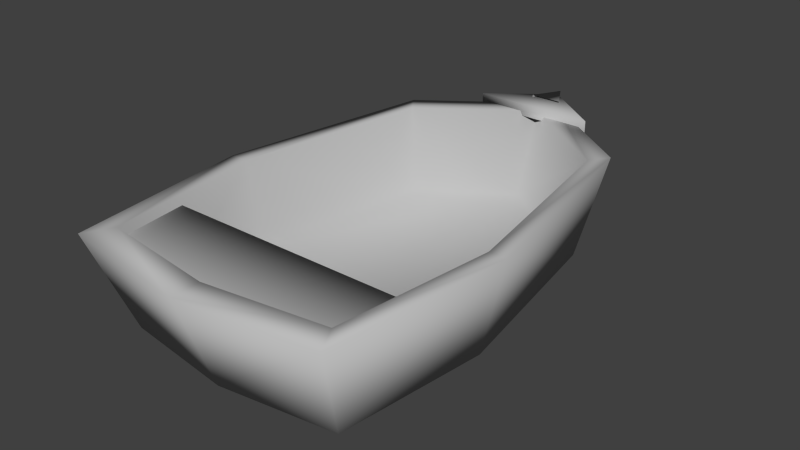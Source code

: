 # Source: ITEM01.blend  (saved by Blender 2.73.0; exported with 4.5.12 LTS)
import bpy
from mathutils import Matrix  # noqa: F401  (used for matrix-valued properties, if any)

bpy.ops.wm.read_factory_settings(use_empty=True)
scene = bpy.context.scene
scene.name = 'Scene'

# ---- collections
col_collection_1 = bpy.data.collections.new('Collection 1'); scene.collection.children.link(col_collection_1)

# ---- materials (node trees are filled in below, after node groups)
mat_lambert1 = bpy.data.materials.new('lambert1')
mat_lambert1.alpha_threshold = 0.0
mat_lambert1.use_transparent_shadow = False
mat_lambert1.diffuse_color = (0.5, 0.5, 0.5, 1.0)
mat_lambert1.roughness = 0.5

# ---- material node trees

# ---- world
world_world = bpy.data.worlds.new('World'); scene.world = world_world
world_world.color = (0.05088, 0.05088, 0.05088)
world_world.use_sun_shadow = False
world_world.sun_shadow_jitter_overblur = 0.0
world_world.cycles.sampling_method = 'MANUAL'
world_world.cycles.sample_map_resolution = 256

# ---- meshes
me_untitled_001 = bpy.data.meshes.new('Untitled.001')
me_untitled_001.from_pydata([(173.0, 0.0, 300.2), (202.7, 169.3, 342.3), (231.0, 169.3, -359.7), (197.2, 0.0, -299.1), (267.5, 169.3, -37.46), (228.4, 0.0, -37.78), (179.6, 169.3, 309.6), (237.1, 169.3, -37.7), (204.8, 169.3, -312.6), (155.6, 25.82, 275.4), (205.3, 25.82, -37.96), (177.3, 25.82, -263.4), (-173.0, 0.0, 300.2), (-202.7, 169.3, 342.3), (-231.0, 169.3, -359.7), (-197.2, 0.0, -299.1), (0.0, 169.3, 489.7), (0.0, 169.3, -390.8), (0.0, 0.0, -325.7), (0.0, 0.0, 424.5), (-267.5, 169.3, -37.46), (0.0, 0.0, -37.77), (-228.4, 0.0, -37.78), (0.0, 169.3, 439.0), (0.0, 169.3, -340.2), (-179.6, 169.3, 309.6), (-237.1, 169.3, -37.7), (-204.8, 169.3, -312.6), (0.0, 25.82, 386.1), (0.0, 25.82, -287.3), (-155.6, 25.82, 275.4), (-205.3, 25.82, -37.96), (-177.3, 25.82, -263.4), (0.0, 25.82, -37.96), (0.2794, 1.399, 441.8), (0.2794, 186.4, 511.5), (-26.89, 186.3, 463.3), (27.45, 186.3, 463.3), (-26.89, -4.556e-20, 393.6), (27.45, 4.65e-20, 393.6), (1.385e-25, 161.3, 501.6), (1.385e-25, 182.6, 501.6), (-106.6, 182.6, 421.3), (106.6, 182.6, 421.3), (-106.6, 161.3, 421.3), (106.6, 161.3, 421.3), (-231.2, 120.1, -187.8), (231.2, 120.1, -187.8), (-231.2, 153.3, -187.8), (231.2, 153.3, -187.8), (-212.5, 153.3, -336.1), (212.5, 153.3, -336.1), (-212.5, 120.1, -336.1), (212.5, 120.1, -336.1)], [], [(0, 5, 4, 1), (18, 17, 2, 3), (19, 21, 5, 0), (16, 19, 0, 1), (5, 21, 18, 3), (4, 5, 3, 2), (1, 4, 7, 6), (16, 1, 6, 23), (8, 2, 17, 24), (4, 2, 8, 7), (9, 6, 7, 10), (28, 23, 6, 9), (11, 8, 24, 29), (7, 8, 11, 10), (10, 33, 28, 9), (33, 10, 11, 29), (12, 13, 20, 22), (18, 15, 14, 17), (19, 12, 22, 21), (16, 13, 12, 19), (22, 15, 18, 21), (20, 14, 15, 22), (13, 25, 26, 20), (16, 23, 25, 13), (27, 24, 17, 14), (20, 26, 27, 14), (30, 31, 26, 25), (28, 30, 25, 23), (32, 29, 24, 27), (26, 31, 32, 27), (31, 30, 28, 33), (33, 29, 32, 31), (35, 37, 36), (34, 39, 37, 35), (38, 34, 35, 36), (41, 43, 42), (42, 43, 45, 44), (40, 45, 43, 41), (44, 40, 41, 42), (46, 47, 49, 48), (48, 49, 51, 50), (52, 53, 47, 46)])
me_untitled_001.polygons.foreach_set('use_smooth', [True] * 42)
_uv = me_untitled_001.uv_layers.new(name='map1')
_uv.uv.foreach_set('vector', [0.0529, 0.6919, 0.07219, 0.4229, 0.209, 0.4279, 0.1868, 0.7305, 0.00693, 0.07424, 0.133, 0.00693, 0.2115, 0.1725, 0.07395, 0.2156, 0.638, 0.5978, 0.6382, 0.2337, 0.8177, 0.2338, 0.774, 0.4999, 0.1331, 0.9202, 0.00693, 0.8531, 0.0529, 0.6919, 0.1868, 0.7305, 0.8177, 0.2338, 0.6382, 0.2337, 0.6382, 0.00693, 0.7932, 0.02795, 0.209, 0.4279, 0.07219, 0.4229, 0.07395, 0.2156, 0.2115, 0.1725, 0.2764, 0.5844, 0.2253, 0.2852, 0.2493, 0.2851, 0.2945, 0.5586, 0.4357, 0.7004, 0.2764, 0.5844, 0.2945, 0.5586, 0.4357, 0.6605, 0.2748, 0.06857, 0.2541, 0.03147, 0.4358, 0.00693, 0.4358, 0.04682, 0.2253, 0.2852, 0.2541, 0.03147, 0.2748, 0.06857, 0.2493, 0.2851, 0.5843, 0.618, 0.4708, 0.6494, 0.4516, 0.3728, 0.5673, 0.3687, 0.6241, 0.7628, 0.5168, 0.8174, 0.4708, 0.6494, 0.5843, 0.618, 0.5659, 0.1898, 0.4496, 0.1549, 0.5168, 0.00693, 0.624, 0.06169, 0.4516, 0.3728, 0.4496, 0.1549, 0.5659, 0.1898, 0.5673, 0.3687, 0.8316, 0.2032, 0.993, 0.2033, 0.9929, 0.5373, 0.8707, 0.45, 0.993, 0.2033, 0.8316, 0.2032, 0.8537, 0.02573, 0.9931, 0.00693, 0.0529, 0.6919, 0.1868, 0.7305, 0.209, 0.4279, 0.07219, 0.4229, 0.00693, 0.07424, 0.07395, 0.2156, 0.2115, 0.1725, 0.133, 0.00693, 0.638, 0.5978, 0.774, 0.4999, 0.8177, 0.2338, 0.6382, 0.2337, 0.1331, 0.9202, 0.1868, 0.7305, 0.0529, 0.6919, 0.00693, 0.8531, 0.8177, 0.2338, 0.7932, 0.02795, 0.6382, 0.00693, 0.6382, 0.2337, 0.209, 0.4279, 0.2115, 0.1725, 0.07395, 0.2156, 0.07219, 0.4229, 0.2764, 0.5844, 0.2945, 0.5586, 0.2493, 0.2851, 0.2253, 0.2852, 0.4357, 0.7004, 0.4357, 0.6605, 0.2945, 0.5586, 0.2764, 0.5844, 0.2748, 0.06857, 0.4358, 0.04682, 0.4358, 0.00693, 0.2541, 0.03147, 0.2253, 0.2852, 0.2493, 0.2851, 0.2748, 0.06857, 0.2541, 0.03147, 0.5843, 0.618, 0.5673, 0.3687, 0.4516, 0.3728, 0.4708, 0.6494, 0.6241, 0.7628, 0.5843, 0.618, 0.4708, 0.6494, 0.5168, 0.8174, 0.5659, 0.1898, 0.624, 0.06169, 0.5168, 0.00693, 0.4496, 0.1549, 0.4516, 0.3728, 0.5673, 0.3687, 0.5659, 0.1898, 0.4496, 0.1549, 0.8316, 0.2032, 0.8707, 0.45, 0.9929, 0.5373, 0.993, 0.2033, 0.993, 0.2033, 0.9931, 0.00693, 0.8537, 0.02573, 0.8316, 0.2032, 0.266, 0.926, 0.3054, 0.9133, 0.2973, 0.9531, 0.266, 0.7781, 0.3051, 0.7645, 0.3054, 0.9133, 0.266, 0.926, 0.2269, 0.7645, 0.266, 0.7781, 0.266, 0.926, 0.2266, 0.9133, 0.4487, 0.8658, 0.5284, 0.9259, 0.369, 0.9259, 0.369, 0.9259, 0.5284, 0.9259, 0.5284, 0.9418, 0.369, 0.9418, 0.4582, 0.8531, 0.538, 0.9132, 0.5284, 0.9259, 0.4487, 0.8658, 0.3594, 0.9132, 0.4391, 0.8531, 0.4487, 0.8658, 0.369, 0.9259, 0.6418, 0.7314, 0.9877, 0.7314, 0.9877, 0.7563, 0.6418, 0.7563, 0.6418, 0.7563, 0.9877, 0.7563, 0.9738, 0.8672, 0.6558, 0.8672, 0.6558, 0.6205, 0.9738, 0.6205, 0.9877, 0.7314, 0.6418, 0.7314])
me_untitled_001.materials.append(mat_lambert1)
me_untitled_001.use_remesh_preserve_volume = False
me_untitled_001.use_remesh_preserve_attributes = False
me_untitled_001.use_mirror_vertex_groups = False
me_untitled_001.update()

# ---- objects
ob_item_01_001 = bpy.data.objects.new('Item_01.001', me_untitled_001)

# ---- transforms, parenting, visibility, modifiers, constraints
ob_item_01_001.location = (0.0, 0.0, 0.0)
ob_item_01_001.rotation_euler = (1.571, -0.0, 3.142)
ob_item_01_001.scale = (0.01, 0.01, 0.01)
ob_item_01_001.color = (0.8, 0.8, 0.8, 1.0)
ob_item_01_001.lineart.crease_threshold = 0.0

# ---- collection membership
col_collection_1.objects.link(ob_item_01_001)

# ---- scene / render settings (as saved in the file)
scene.frame_start = 1; scene.frame_end = 250; scene.frame_set(0)
scene.render.engine = 'BLENDER_EEVEE_NEXT'
scene.render.resolution_percentage = 50
scene.render.dither_intensity = 0.0
scene.cycles.use_denoising = False
scene.cycles.samples = 10
scene.cycles.sampling_pattern = 'TABULATED_SOBOL'
scene.cycles.light_sampling_threshold = 0.0
scene.cycles.use_adaptive_sampling = False
scene.cycles.use_light_tree = False
scene.cycles.blur_glossy = 0.0
scene.cycles.pixel_filter_type = 'GAUSSIAN'
scene.cycles.sample_clamp_indirect = 0.0
scene.view_settings.view_transform = 'Standard'
bpy.context.view_layer.update()

# ---- added for rendering (the .blend has no active camera and no usable light): camera, sun
cam_auto = bpy.data.cameras.new('AutoCamera')
cam_auto.lens = 50.0
cam_auto.sensor_width = 36.0
cam_auto.clip_end = 1000.0
ob_auto_camera = bpy.data.objects.new('AutoCamera', cam_auto)
scene.collection.objects.link(ob_auto_camera)
ob_auto_camera.location = (9.85779, -11.2263, 8.81803)
ob_auto_camera.rotation_euler = (1.09748, -7.21219e-08, 0.694738)
scene.camera = ob_auto_camera
light_auto_sun = bpy.data.lights.new('AutoSun', 'SUN')
light_auto_sun.energy = 3.0
light_auto_sun.angle = 0.0523599
ob_auto_sun = bpy.data.objects.new('AutoSun', light_auto_sun)
scene.collection.objects.link(ob_auto_sun)
ob_auto_sun.rotation_euler = (0.872665, 0.174533, 0.523599)
bpy.context.view_layer.update()
